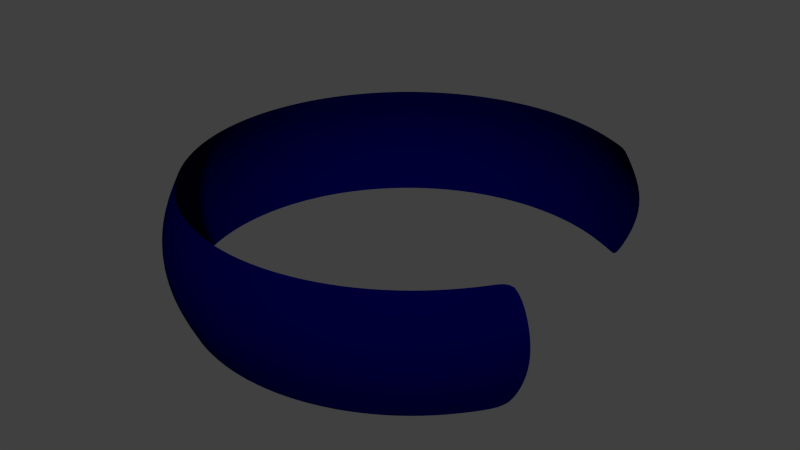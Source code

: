 # Source: wheel_arch_back.blend  (saved by Blender 2.76.0; exported with 4.5.12 LTS)
import bpy
from mathutils import Matrix  # noqa: F401  (used for matrix-valued properties, if any)

bpy.ops.wm.read_factory_settings(use_empty=True)
scene = bpy.context.scene
scene.name = 'Scene'

# ---- collections
col_collection_1 = bpy.data.collections.new('Collection 1'); scene.collection.children.link(col_collection_1)

# ---- materials (node trees are filled in below, after node groups)
mat_material = bpy.data.materials.new('Material')
mat_material.alpha_threshold = 0.0
mat_material.use_transparent_shadow = False
mat_material.diffuse_color = (0.0, 7.926e-09, 0.03522, 1.0)
mat_material.roughness = 0.5

# ---- material node trees

# ---- world
world_world = bpy.data.worlds.new('World'); scene.world = world_world
world_world.color = (0.05088, 0.05088, 0.05088)
world_world.use_sun_shadow = False
world_world.sun_shadow_jitter_overblur = 0.0
world_world.cycles.sampling_method = 'MANUAL'
world_world.cycles.sample_map_resolution = 256

# ---- meshes
me_wheel_arch_front = bpy.data.meshes.new('wheel arch front')
me_wheel_arch_front.from_pydata([(-0.8088, 0.4373, 0.3827), (-0.7682, 0.5133, 0.3827), (-0.8155, 0.5449, 0.1951), (-0.8698, 0.4433, 0.1951), (-0.6533, 0.6533, 0.3827), (-0.6935, 0.6935, 0.1951), (-0.5133, 0.7682, 0.3827), (-0.5449, 0.8155, 0.1951), (-0.3536, 0.8536, 0.3827), (-0.3753, 0.9061, 0.1951), (-0.1802, 0.9061, 0.3827), (-0.1913, 0.9619, 0.1951), (-0.3827, 0.9239, 1.192e-07), (-0.1951, 0.9808, 1.192e-07), (2.745e-07, 0.9239, 0.3827), (3.937e-07, 0.9808, 0.1951), (-0.3753, 0.9061, -0.1951), (-0.1913, 0.9619, -0.1951), (3.725e-07, 1.0, 1.192e-07), (0.1802, 0.9061, 0.3827), (0.1913, 0.9619, 0.1951), (-0.3536, 0.8536, -0.3827), (-0.1802, 0.9061, -0.3827), (3.937e-07, 0.9808, -0.1951), (0.1951, 0.9808, 1.192e-07), (0.3536, 0.8536, 0.3827), (0.3753, 0.9061, 0.1951), (-0.5133, 0.7682, -0.3827), (-0.5449, 0.8155, -0.1951), (2.298e-07, 0.9239, -0.3827), (0.1913, 0.9619, -0.1951), (0.3827, 0.9239, 1.192e-07), (0.5133, 0.7682, 0.3827), (0.5449, 0.8155, 0.1951), (-0.6533, 0.6533, -0.3827), (-0.6935, 0.6935, -0.1951), (0.1802, 0.9061, -0.3827), (0.3753, 0.9061, -0.1951), (0.5556, 0.8315, 1.192e-07), (0.6533, 0.6533, 0.3827), (0.6935, 0.6935, 0.1951), (-0.7682, 0.5133, -0.3827), (-0.8155, 0.5449, -0.1951), (0.3536, 0.8536, -0.3827), (0.5449, 0.8155, -0.1951), (0.7071, 0.7071, 1.192e-07), (0.7682, 0.5133, 0.3827), (0.8155, 0.5449, 0.1951), (-0.8698, 0.4433, -0.1951), (-0.8088, 0.4373, -0.3827), (0.5133, 0.7682, -0.3827), (0.6935, 0.6935, -0.1951), (0.8536, 0.3536, 0.3827), (0.9061, 0.3753, 0.1951), (0.6533, 0.6533, -0.3827), (0.9061, 0.1802, 0.3827), (0.9619, 0.1913, 0.1951), (0.8155, 0.5449, -0.1951), (0.7682, 0.5133, -0.3827), (0.9239, 6.357e-08, 0.3827), (0.9808, -8.544e-08, 0.1951), (0.9061, 0.3753, -0.1951), (0.8536, 0.3536, -0.3827), (0.9061, -0.1802, 0.3827), (0.9619, -0.1913, 0.1951), (0.9619, 0.1913, -0.1951), (0.9061, 0.1802, -0.3827), (0.8536, -0.3536, 0.3827), (0.9061, -0.3753, 0.1951), (0.9808, -8.544e-08, -0.1951), (0.9239, 6.357e-08, -0.3827), (0.7682, -0.5133, 0.3827), (0.8155, -0.5449, 0.1951), (0.9619, -0.1913, -0.1951), (0.9061, -0.1802, -0.3827), (0.6533, -0.6533, 0.3827), (0.6935, -0.6935, 0.1951), (0.9061, -0.3753, -0.1951), (0.8536, -0.3536, -0.3827), (0.5133, -0.7682, 0.3827), (0.5449, -0.8155, 0.1951), (0.8155, -0.5449, -0.1951), (0.7682, -0.5133, -0.3827), (0.3536, -0.8536, 0.3827), (0.3753, -0.9061, 0.1951), (0.6935, -0.6935, -0.1951), (0.6533, -0.6533, -0.3827), (0.1802, -0.9061, 0.3827), (0.1913, -0.9619, 0.1951), (0.5449, -0.8155, -0.1951), (0.5133, -0.7682, -0.3827), (-0.6178, -0.793, -8.991e-10), (-0.5548, -0.8303, 0.0), (3.192e-07, -0.9239, 0.3827), (9.567e-08, -0.9808, 0.1951), (-0.3821, -0.9226, 0.0), (-0.1948, -0.9794, 0.0), (0.0, -0.9986, 0.0), (0.3753, -0.9061, -0.1951), (0.3536, -0.8536, -0.3827), (0.1948, -0.9794, 0.0), (-0.1802, -0.9061, 0.3827), (-0.1913, -0.9619, 0.1951), (0.3821, -0.9226, 0.0), (0.5548, -0.8303, 0.0), (0.7061, -0.7061, 0.0), (0.1913, -0.9619, -0.1951), (0.1802, -0.9061, -0.3827), (0.8303, -0.5548, 0.0), (-0.3536, -0.8536, 0.3827), (-0.3753, -0.9061, 0.1951), (0.9226, -0.3821, 0.0), (0.9794, -0.1948, 0.0), (9.567e-08, -0.9808, -0.1951), (3.192e-07, -0.9239, -0.3827), (0.9986, -7.539e-08, 0.0), (-0.5133, -0.7682, 0.3827), (-0.5449, -0.8155, 0.1951), (0.9794, 0.1948, 0.0), (-0.1913, -0.9619, -0.1951), (-0.1802, -0.9061, -0.3827), (0.9226, 0.3821, 0.0), (-0.5974, -0.7724, 0.1951), (-0.5433, -0.7435, 0.3827), (0.8303, 0.5548, 0.0), (-0.3753, -0.9061, -0.1951), (-0.3536, -0.8536, -0.3827), (-0.5548, 0.8303, 0.0), (-0.7061, 0.7061, 0.0), (-0.5449, -0.8155, -0.1951), (-0.5133, -0.7682, -0.3827), (-0.8303, 0.5548, 0.0), (-0.5433, -0.7435, -0.3827), (-0.5974, -0.7724, -0.1951), (-0.8958, 0.4516, -4.957e-10)], [], [(0, 1, 2, 3), (2, 1, 4, 5), (5, 4, 6, 7), (7, 6, 8, 9), (9, 8, 10, 11), (12, 9, 11, 13), (11, 10, 14, 15), (16, 12, 13, 17), (13, 11, 15, 18), (15, 14, 19, 20), (21, 16, 17, 22), (17, 13, 18, 23), (18, 15, 20, 24), (20, 19, 25, 26), (27, 28, 16, 21), (22, 17, 23, 29), (23, 18, 24, 30), (24, 20, 26, 31), (26, 25, 32, 33), (34, 35, 28, 27), (29, 23, 30, 36), (30, 24, 31, 37), (31, 26, 33, 38), (33, 32, 39, 40), (41, 42, 35, 34), (36, 30, 37, 43), (37, 31, 38, 44), (38, 33, 40, 45), (40, 39, 46, 47), (48, 42, 41, 49), (43, 37, 44, 50), (44, 38, 45, 51), (47, 46, 52, 53), (50, 44, 51, 54), (53, 52, 55, 56), (54, 51, 57, 58), (56, 55, 59, 60), (58, 57, 61, 62), (60, 59, 63, 64), (62, 61, 65, 66), (64, 63, 67, 68), (66, 65, 69, 70), (68, 67, 71, 72), (70, 69, 73, 74), (72, 71, 75, 76), (74, 73, 77, 78), (76, 75, 79, 80), (78, 77, 81, 82), (80, 79, 83, 84), (82, 81, 85, 86), (84, 83, 87, 88), (86, 85, 89, 90), (88, 87, 93, 94), (90, 89, 98, 99), (94, 93, 101, 102), (99, 98, 106, 107), (102, 101, 109, 110), (107, 106, 113, 114), (110, 109, 116, 117), (114, 113, 119, 120), (122, 117, 116, 123), (120, 119, 125, 126), (126, 125, 129, 130), (132, 130, 129, 133), (110, 117, 92, 95), (122, 91, 92, 117), (110, 95, 96, 102), (94, 102, 96, 97), (88, 94, 97, 100), (88, 100, 103, 84), (80, 84, 103, 104), (76, 80, 104, 105), (72, 76, 105, 108), (68, 72, 108, 111), (64, 68, 111, 112), (60, 64, 112, 115), (56, 60, 115, 118), (53, 56, 118, 121), (47, 53, 121, 124), (45, 40, 47, 124), (133, 129, 92, 91), (125, 95, 92, 129), (125, 119, 96, 95), (113, 97, 96, 119), (106, 100, 97, 113), (106, 98, 103, 100), (89, 104, 103, 98), (85, 105, 104, 89), (81, 108, 105, 85), (77, 111, 108, 81), (73, 112, 111, 77), (69, 115, 112, 73), (65, 118, 115, 69), (61, 121, 118, 65), (57, 124, 121, 61), (51, 45, 124, 57), (7, 9, 12, 127), (5, 7, 127, 128), (2, 5, 128, 131), (3, 2, 131, 134), (16, 28, 127, 12), (35, 128, 127, 28), (42, 131, 128, 35), (48, 134, 131, 42)])
me_wheel_arch_front.polygons.foreach_set('use_smooth', [True] * 104)
_k = set([(0, 1), (1, 4), (4, 6), (6, 8), (8, 10), (10, 14), (14, 19), (19, 25), (21, 22), (21, 27), (22, 29), (25, 32), (27, 34), (29, 36), (32, 39), (34, 41), (36, 43), (39, 46), (41, 49), (43, 50), (46, 52), (50, 54), (52, 55), (54, 58), (55, 59), (58, 62), (59, 63), (62, 66), (63, 67), (66, 70), (67, 71), (70, 74), (71, 75), (74, 78), (75, 79), (78, 82), (79, 83), (82, 86), (83, 87), (86, 90), (87, 93), (90, 99), (93, 101), (99, 107), (101, 109), (107, 114), (109, 116), (114, 120), (116, 123), (120, 126), (126, 130), (130, 132)])
me_wheel_arch_front.attributes.new('sharp_edge', 'BOOLEAN', 'EDGE').data.foreach_set('value', [ (min(e.vertices), max(e.vertices)) in _k for e in me_wheel_arch_front.edges])
me_wheel_arch_front.materials.append(mat_material)
me_wheel_arch_front.use_remesh_preserve_volume = False
me_wheel_arch_front.use_remesh_preserve_attributes = False
me_wheel_arch_front.use_mirror_vertex_groups = False
me_wheel_arch_front.update()

# ---- objects
ob_wheel_arch_front = bpy.data.objects.new('wheel arch front', me_wheel_arch_front)

# ---- transforms, parenting, visibility, modifiers, constraints
ob_wheel_arch_front.location = (0.0, 0.0, 0.0)
ob_wheel_arch_front.scale = (-1.881, -1.881, -1.224)
ob_wheel_arch_front.lineart.crease_threshold = 0.0
_m = ob_wheel_arch_front.modifiers.new('Subsurf', 'SUBSURF')
_m.uv_smooth = 'PRESERVE_CORNERS'
_m.quality = 2
_m.levels = 2
_m.show_only_control_edges = False

# ---- collection membership
col_collection_1.objects.link(ob_wheel_arch_front)

# ---- scene / render settings (as saved in the file)
scene.frame_start = 1; scene.frame_end = 250; scene.frame_set(1)
scene.render.engine = 'BLENDER_EEVEE_NEXT'
scene.render.resolution_percentage = 50
scene.render.dither_intensity = 0.0
scene.cycles.use_denoising = False
scene.cycles.samples = 10
scene.cycles.sampling_pattern = 'TABULATED_SOBOL'
scene.cycles.light_sampling_threshold = 0.0
scene.cycles.use_adaptive_sampling = False
scene.cycles.use_light_tree = False
scene.cycles.blur_glossy = 0.0
scene.cycles.pixel_filter_type = 'GAUSSIAN'
scene.cycles.sample_clamp_indirect = 0.0
scene.view_settings.view_transform = 'Standard'
bpy.context.view_layer.update()

# ---- added for rendering (the .blend has no active camera and no usable light): camera, sun
cam_auto = bpy.data.cameras.new('AutoCamera')
cam_auto.lens = 50.0
cam_auto.sensor_width = 36.0
cam_auto.clip_end = 1000.0
ob_auto_camera = bpy.data.objects.new('AutoCamera', cam_auto)
scene.collection.objects.link(ob_auto_camera)
ob_auto_camera.location = (4.77241, -5.8442, 3.89525)
ob_auto_camera.rotation_euler = (1.09748, -7.21219e-08, 0.694738)
scene.camera = ob_auto_camera
light_auto_sun = bpy.data.lights.new('AutoSun', 'SUN')
light_auto_sun.energy = 3.0
light_auto_sun.angle = 0.0523599
ob_auto_sun = bpy.data.objects.new('AutoSun', light_auto_sun)
scene.collection.objects.link(ob_auto_sun)
ob_auto_sun.rotation_euler = (0.872665, 0.174533, 0.523599)
bpy.context.view_layer.update()
